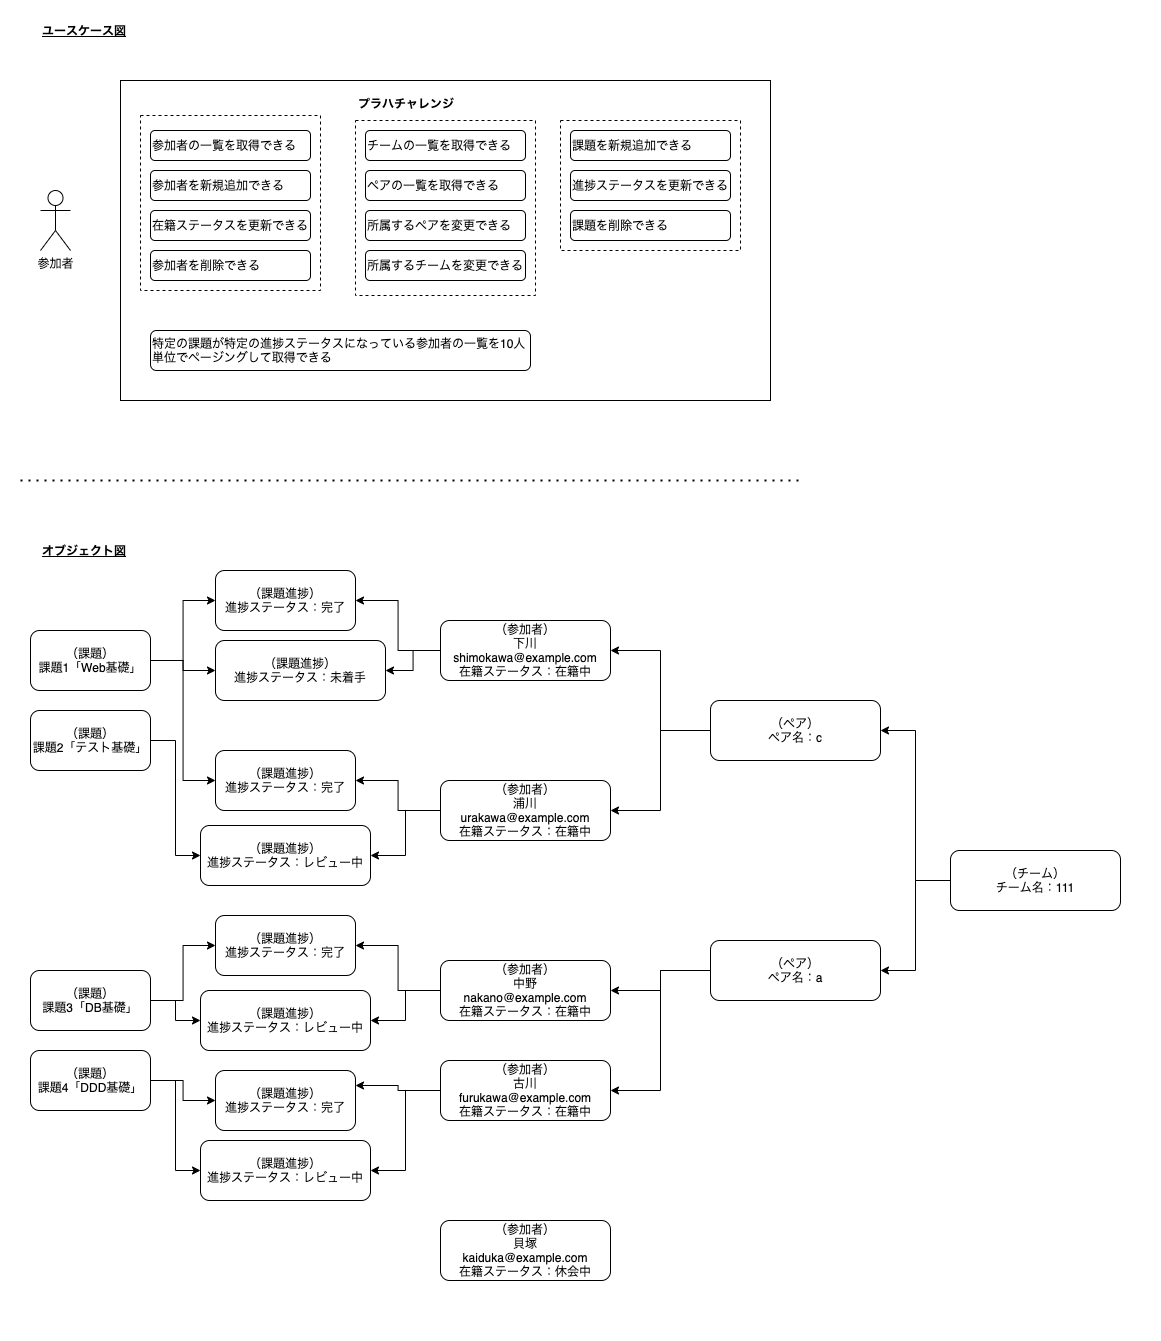

The diagram above was exported from draw.io. Its source (the exported page's mxGraphModel, read from the mxfile embedded in the PNG):
<mxGraphModel dx="1343" dy="896" grid="1" gridSize="10" guides="1" tooltips="1" connect="1" arrows="1" fold="1" page="1" pageScale="1" pageWidth="827" pageHeight="1169" math="0" shadow="0">
  <root>
    <mxCell id="0" />
    <mxCell id="1" parent="0" />
    <mxCell id="51" value="" style="rounded=0;whiteSpace=wrap;html=1;strokeColor=none;" vertex="1" parent="1">
      <mxGeometry width="820" height="440" as="geometry" />
    </mxCell>
    <mxCell id="3" value="ユースケース図" style="text;html=1;align=left;verticalAlign=middle;resizable=0;points=[];autosize=1;strokeColor=none;fontStyle=5" parent="1" vertex="1">
      <mxGeometry x="40" y="20" width="100" height="20" as="geometry" />
    </mxCell>
    <mxCell id="4" value="参加者" style="shape=umlActor;verticalLabelPosition=bottom;verticalAlign=top;html=1;outlineConnect=0;" parent="1" vertex="1">
      <mxGeometry x="40" y="190" width="30" height="60" as="geometry" />
    </mxCell>
    <mxCell id="7" value="" style="group" parent="1" vertex="1" connectable="0">
      <mxGeometry x="120" y="80" width="650" height="370" as="geometry" />
    </mxCell>
    <mxCell id="5" value="" style="rounded=0;whiteSpace=wrap;html=1;align=left;" parent="7" vertex="1">
      <mxGeometry width="650" height="320" as="geometry" />
    </mxCell>
    <mxCell id="6" value="プラハチャレンジ" style="text;html=1;align=left;verticalAlign=middle;resizable=0;points=[];autosize=1;strokeColor=none;fontStyle=1" parent="7" vertex="1">
      <mxGeometry x="235.61958333333328" y="13.214285714285714" width="110" height="20" as="geometry" />
    </mxCell>
    <mxCell id="21" value="参加者の一覧を取得できる" style="rounded=1;whiteSpace=wrap;html=1;align=left;" parent="7" vertex="1">
      <mxGeometry x="30" y="50" width="160" height="30" as="geometry" />
    </mxCell>
    <mxCell id="22" value="参加者を新規追加できる" style="rounded=1;whiteSpace=wrap;html=1;align=left;" parent="7" vertex="1">
      <mxGeometry x="30" y="90" width="160" height="30" as="geometry" />
    </mxCell>
    <mxCell id="23" value="在籍ステータスを更新できる" style="rounded=1;whiteSpace=wrap;html=1;align=left;" parent="7" vertex="1">
      <mxGeometry x="30" y="130" width="160" height="30" as="geometry" />
    </mxCell>
    <mxCell id="24" value="参加者を削除できる" style="rounded=1;whiteSpace=wrap;html=1;align=left;" parent="7" vertex="1">
      <mxGeometry x="30" y="170" width="160" height="30" as="geometry" />
    </mxCell>
    <mxCell id="25" value="チームの一覧を取得できる" style="rounded=1;whiteSpace=wrap;html=1;align=left;" parent="7" vertex="1">
      <mxGeometry x="245" y="50" width="160" height="30" as="geometry" />
    </mxCell>
    <mxCell id="26" value="ペアの一覧を取得できる" style="rounded=1;whiteSpace=wrap;html=1;align=left;" parent="7" vertex="1">
      <mxGeometry x="245" y="90" width="160" height="30" as="geometry" />
    </mxCell>
    <mxCell id="27" value="所属するペアを変更できる" style="rounded=1;whiteSpace=wrap;html=1;align=left;" parent="7" vertex="1">
      <mxGeometry x="245" y="130" width="160" height="30" as="geometry" />
    </mxCell>
    <mxCell id="28" value="所属するチームを変更できる" style="rounded=1;whiteSpace=wrap;html=1;align=left;" parent="7" vertex="1">
      <mxGeometry x="245" y="170" width="160" height="30" as="geometry" />
    </mxCell>
    <mxCell id="30" value="進捗ステータスを更新できる" style="rounded=1;whiteSpace=wrap;html=1;align=left;" parent="7" vertex="1">
      <mxGeometry x="450" y="90" width="160" height="30" as="geometry" />
    </mxCell>
    <mxCell id="31" value="課題を削除できる" style="rounded=1;whiteSpace=wrap;html=1;align=left;" parent="7" vertex="1">
      <mxGeometry x="450" y="130" width="160" height="30" as="geometry" />
    </mxCell>
    <mxCell id="32" value="特定の課題が特定の進捗ステータスになっている参加者の一覧を10人単位でページングして取得できる" style="rounded=1;whiteSpace=wrap;html=1;align=left;" parent="7" vertex="1">
      <mxGeometry x="30" y="250" width="380" height="40" as="geometry" />
    </mxCell>
    <mxCell id="33" value="" style="rounded=0;whiteSpace=wrap;html=1;align=left;fillColor=none;strokeColor=#000000;dashed=1;" parent="7" vertex="1">
      <mxGeometry x="20" y="35" width="180" height="175" as="geometry" />
    </mxCell>
    <mxCell id="29" value="課題を新規追加できる" style="rounded=1;whiteSpace=wrap;html=1;align=left;" parent="1" vertex="1">
      <mxGeometry x="570" y="130" width="160" height="30" as="geometry" />
    </mxCell>
    <mxCell id="49" value="" style="rounded=0;whiteSpace=wrap;html=1;align=left;fillColor=none;strokeColor=#000000;dashed=1;" vertex="1" parent="1">
      <mxGeometry x="355" y="120" width="180" height="175" as="geometry" />
    </mxCell>
    <mxCell id="50" value="" style="rounded=0;whiteSpace=wrap;html=1;align=left;fillColor=none;strokeColor=#000000;dashed=1;" vertex="1" parent="1">
      <mxGeometry x="560" y="120" width="180" height="130" as="geometry" />
    </mxCell>
    <mxCell id="52" value="" style="endArrow=none;dashed=1;html=1;dashPattern=1 3;strokeWidth=2;" edge="1" parent="1">
      <mxGeometry width="50" height="50" relative="1" as="geometry">
        <mxPoint x="20" y="480" as="sourcePoint" />
        <mxPoint x="800" y="480" as="targetPoint" />
      </mxGeometry>
    </mxCell>
    <mxCell id="53" value="" style="rounded=0;whiteSpace=wrap;html=1;strokeColor=none;" vertex="1" parent="1">
      <mxGeometry y="520" width="1160" height="820" as="geometry" />
    </mxCell>
    <mxCell id="54" value="オブジェクト図" style="text;html=1;align=left;verticalAlign=middle;resizable=0;points=[];autosize=1;strokeColor=none;fontStyle=5" vertex="1" parent="1">
      <mxGeometry x="40" y="540" width="100" height="20" as="geometry" />
    </mxCell>
    <mxCell id="62" style="edgeStyle=orthogonalEdgeStyle;rounded=0;orthogonalLoop=1;jettySize=auto;html=1;entryX=1;entryY=0.5;entryDx=0;entryDy=0;" edge="1" parent="1" source="55" target="57">
      <mxGeometry relative="1" as="geometry" />
    </mxCell>
    <mxCell id="63" style="edgeStyle=orthogonalEdgeStyle;rounded=0;orthogonalLoop=1;jettySize=auto;html=1;entryX=1;entryY=0.5;entryDx=0;entryDy=0;" edge="1" parent="1" source="55" target="60">
      <mxGeometry relative="1" as="geometry" />
    </mxCell>
    <mxCell id="55" value="（参加者）&lt;br&gt;下川&lt;br&gt;shimokawa@example.com&lt;br&gt;在籍ステータス：在籍中" style="rounded=1;whiteSpace=wrap;html=1;" vertex="1" parent="1">
      <mxGeometry x="440" y="620" width="170" height="60" as="geometry" />
    </mxCell>
    <mxCell id="61" style="edgeStyle=orthogonalEdgeStyle;rounded=0;orthogonalLoop=1;jettySize=auto;html=1;entryX=0;entryY=0.5;entryDx=0;entryDy=0;" edge="1" parent="1" source="56" target="57">
      <mxGeometry relative="1" as="geometry" />
    </mxCell>
    <mxCell id="64" style="edgeStyle=orthogonalEdgeStyle;rounded=0;orthogonalLoop=1;jettySize=auto;html=1;entryX=0;entryY=0.5;entryDx=0;entryDy=0;" edge="1" parent="1" source="56" target="60">
      <mxGeometry relative="1" as="geometry" />
    </mxCell>
    <mxCell id="68" style="edgeStyle=orthogonalEdgeStyle;rounded=0;orthogonalLoop=1;jettySize=auto;html=1;entryX=0;entryY=0.5;entryDx=0;entryDy=0;" edge="1" parent="1" source="56" target="65">
      <mxGeometry relative="1" as="geometry" />
    </mxCell>
    <mxCell id="56" value="（課題）&lt;br&gt;課題1「Web基礎」" style="rounded=1;whiteSpace=wrap;html=1;" vertex="1" parent="1">
      <mxGeometry x="30" y="630" width="120" height="60" as="geometry" />
    </mxCell>
    <mxCell id="57" value="（課題進捗）&lt;br&gt;進捗ステータス：完了" style="rounded=1;whiteSpace=wrap;html=1;" vertex="1" parent="1">
      <mxGeometry x="215" y="570" width="140" height="60" as="geometry" />
    </mxCell>
    <mxCell id="69" style="edgeStyle=orthogonalEdgeStyle;rounded=0;orthogonalLoop=1;jettySize=auto;html=1;entryX=0;entryY=0.5;entryDx=0;entryDy=0;" edge="1" parent="1" source="58" target="66">
      <mxGeometry relative="1" as="geometry" />
    </mxCell>
    <mxCell id="58" value="（課題）&lt;br&gt;課題2「テスト基礎」" style="rounded=1;whiteSpace=wrap;html=1;" vertex="1" parent="1">
      <mxGeometry x="30" y="710" width="120" height="60" as="geometry" />
    </mxCell>
    <mxCell id="71" style="edgeStyle=orthogonalEdgeStyle;rounded=0;orthogonalLoop=1;jettySize=auto;html=1;entryX=1;entryY=0.5;entryDx=0;entryDy=0;" edge="1" parent="1" source="59" target="65">
      <mxGeometry relative="1" as="geometry" />
    </mxCell>
    <mxCell id="72" style="edgeStyle=orthogonalEdgeStyle;rounded=0;orthogonalLoop=1;jettySize=auto;html=1;entryX=1;entryY=0.5;entryDx=0;entryDy=0;" edge="1" parent="1" source="59" target="66">
      <mxGeometry relative="1" as="geometry" />
    </mxCell>
    <mxCell id="59" value="（参加者）&lt;br&gt;浦川&lt;br&gt;urakawa@example.com&lt;br&gt;在籍ステータス：在籍中" style="rounded=1;whiteSpace=wrap;html=1;" vertex="1" parent="1">
      <mxGeometry x="440" y="780" width="170" height="60" as="geometry" />
    </mxCell>
    <mxCell id="60" value="（課題進捗）&lt;br&gt;進捗ステータス：未着手" style="rounded=1;whiteSpace=wrap;html=1;" vertex="1" parent="1">
      <mxGeometry x="215" y="640" width="170" height="60" as="geometry" />
    </mxCell>
    <mxCell id="65" value="（課題進捗）&lt;br&gt;進捗ステータス：完了" style="rounded=1;whiteSpace=wrap;html=1;" vertex="1" parent="1">
      <mxGeometry x="215" y="750" width="140" height="60" as="geometry" />
    </mxCell>
    <mxCell id="66" value="（課題進捗）&lt;br&gt;進捗ステータス：レビュー中" style="rounded=1;whiteSpace=wrap;html=1;" vertex="1" parent="1">
      <mxGeometry x="200" y="825" width="170" height="60" as="geometry" />
    </mxCell>
    <mxCell id="73" value="（参加者）&lt;br&gt;貝塚&lt;br&gt;kaiduka@example.com&lt;br&gt;在籍ステータス：休会中" style="rounded=1;whiteSpace=wrap;html=1;" vertex="1" parent="1">
      <mxGeometry x="440" y="1220" width="170" height="60" as="geometry" />
    </mxCell>
    <mxCell id="75" style="edgeStyle=orthogonalEdgeStyle;rounded=0;orthogonalLoop=1;jettySize=auto;html=1;entryX=1;entryY=0.5;entryDx=0;entryDy=0;" edge="1" parent="1" source="74" target="55">
      <mxGeometry relative="1" as="geometry" />
    </mxCell>
    <mxCell id="76" style="edgeStyle=orthogonalEdgeStyle;rounded=0;orthogonalLoop=1;jettySize=auto;html=1;entryX=1;entryY=0.5;entryDx=0;entryDy=0;" edge="1" parent="1" source="74" target="59">
      <mxGeometry relative="1" as="geometry" />
    </mxCell>
    <mxCell id="74" value="（ペア）&lt;br&gt;ペア名：c&lt;br&gt;" style="rounded=1;whiteSpace=wrap;html=1;" vertex="1" parent="1">
      <mxGeometry x="710" y="700" width="170" height="60" as="geometry" />
    </mxCell>
    <mxCell id="78" style="edgeStyle=orthogonalEdgeStyle;rounded=0;orthogonalLoop=1;jettySize=auto;html=1;entryX=1;entryY=0.5;entryDx=0;entryDy=0;" edge="1" parent="1" source="77" target="74">
      <mxGeometry relative="1" as="geometry" />
    </mxCell>
    <mxCell id="80" style="edgeStyle=orthogonalEdgeStyle;rounded=0;orthogonalLoop=1;jettySize=auto;html=1;entryX=1;entryY=0.5;entryDx=0;entryDy=0;" edge="1" parent="1" source="77" target="79">
      <mxGeometry relative="1" as="geometry" />
    </mxCell>
    <mxCell id="77" value="（チーム）&lt;br&gt;チーム名：111" style="rounded=1;whiteSpace=wrap;html=1;" vertex="1" parent="1">
      <mxGeometry x="950" y="850" width="170" height="60" as="geometry" />
    </mxCell>
    <mxCell id="83" style="edgeStyle=orthogonalEdgeStyle;rounded=0;orthogonalLoop=1;jettySize=auto;html=1;entryX=1;entryY=0.5;entryDx=0;entryDy=0;" edge="1" parent="1" source="79" target="81">
      <mxGeometry relative="1" as="geometry" />
    </mxCell>
    <mxCell id="84" style="edgeStyle=orthogonalEdgeStyle;rounded=0;orthogonalLoop=1;jettySize=auto;html=1;entryX=1;entryY=0.5;entryDx=0;entryDy=0;" edge="1" parent="1" source="79" target="82">
      <mxGeometry relative="1" as="geometry" />
    </mxCell>
    <mxCell id="79" value="（ペア）&lt;br&gt;ペア名：a" style="rounded=1;whiteSpace=wrap;html=1;" vertex="1" parent="1">
      <mxGeometry x="710" y="940" width="170" height="60" as="geometry" />
    </mxCell>
    <mxCell id="91" style="edgeStyle=orthogonalEdgeStyle;rounded=0;orthogonalLoop=1;jettySize=auto;html=1;entryX=1;entryY=0.5;entryDx=0;entryDy=0;" edge="1" parent="1" source="81" target="87">
      <mxGeometry relative="1" as="geometry" />
    </mxCell>
    <mxCell id="92" style="edgeStyle=orthogonalEdgeStyle;rounded=0;orthogonalLoop=1;jettySize=auto;html=1;entryX=1;entryY=0.5;entryDx=0;entryDy=0;" edge="1" parent="1" source="81" target="88">
      <mxGeometry relative="1" as="geometry" />
    </mxCell>
    <mxCell id="81" value="（参加者）&lt;br&gt;中野&lt;br&gt;nakano@example.com&lt;br&gt;在籍ステータス：在籍中" style="rounded=1;whiteSpace=wrap;html=1;" vertex="1" parent="1">
      <mxGeometry x="440" y="960" width="170" height="60" as="geometry" />
    </mxCell>
    <mxCell id="93" style="edgeStyle=orthogonalEdgeStyle;rounded=0;orthogonalLoop=1;jettySize=auto;html=1;entryX=1;entryY=0.25;entryDx=0;entryDy=0;" edge="1" parent="1" source="82" target="89">
      <mxGeometry relative="1" as="geometry" />
    </mxCell>
    <mxCell id="94" style="edgeStyle=orthogonalEdgeStyle;rounded=0;orthogonalLoop=1;jettySize=auto;html=1;entryX=1;entryY=0.5;entryDx=0;entryDy=0;" edge="1" parent="1" source="82" target="90">
      <mxGeometry relative="1" as="geometry" />
    </mxCell>
    <mxCell id="82" value="（参加者）&lt;br&gt;古川&lt;br&gt;furukawa@example.com&lt;br&gt;在籍ステータス：在籍中" style="rounded=1;whiteSpace=wrap;html=1;" vertex="1" parent="1">
      <mxGeometry x="440" y="1060" width="170" height="60" as="geometry" />
    </mxCell>
    <mxCell id="95" style="edgeStyle=orthogonalEdgeStyle;rounded=0;orthogonalLoop=1;jettySize=auto;html=1;entryX=0;entryY=0.5;entryDx=0;entryDy=0;" edge="1" parent="1" source="85" target="87">
      <mxGeometry relative="1" as="geometry" />
    </mxCell>
    <mxCell id="96" style="edgeStyle=orthogonalEdgeStyle;rounded=0;orthogonalLoop=1;jettySize=auto;html=1;entryX=0;entryY=0.5;entryDx=0;entryDy=0;" edge="1" parent="1" source="85" target="88">
      <mxGeometry relative="1" as="geometry" />
    </mxCell>
    <mxCell id="85" value="（課題）&lt;br&gt;課題3「DB基礎」" style="rounded=1;whiteSpace=wrap;html=1;" vertex="1" parent="1">
      <mxGeometry x="30" y="970" width="120" height="60" as="geometry" />
    </mxCell>
    <mxCell id="97" style="edgeStyle=orthogonalEdgeStyle;rounded=0;orthogonalLoop=1;jettySize=auto;html=1;entryX=0;entryY=0.5;entryDx=0;entryDy=0;" edge="1" parent="1" source="86" target="89">
      <mxGeometry relative="1" as="geometry" />
    </mxCell>
    <mxCell id="98" style="edgeStyle=orthogonalEdgeStyle;rounded=0;orthogonalLoop=1;jettySize=auto;html=1;entryX=0;entryY=0.5;entryDx=0;entryDy=0;" edge="1" parent="1" source="86" target="90">
      <mxGeometry relative="1" as="geometry" />
    </mxCell>
    <mxCell id="86" value="（課題）&lt;br&gt;課題4「DDD基礎」" style="rounded=1;whiteSpace=wrap;html=1;" vertex="1" parent="1">
      <mxGeometry x="30" y="1050" width="120" height="60" as="geometry" />
    </mxCell>
    <mxCell id="87" value="（課題進捗）&lt;br&gt;進捗ステータス：完了" style="rounded=1;whiteSpace=wrap;html=1;" vertex="1" parent="1">
      <mxGeometry x="215" y="915" width="140" height="60" as="geometry" />
    </mxCell>
    <mxCell id="88" value="（課題進捗）&lt;br&gt;進捗ステータス：レビュー中" style="rounded=1;whiteSpace=wrap;html=1;" vertex="1" parent="1">
      <mxGeometry x="200" y="990" width="170" height="60" as="geometry" />
    </mxCell>
    <mxCell id="89" value="（課題進捗）&lt;br&gt;進捗ステータス：完了" style="rounded=1;whiteSpace=wrap;html=1;" vertex="1" parent="1">
      <mxGeometry x="215" y="1070" width="140" height="60" as="geometry" />
    </mxCell>
    <mxCell id="90" value="（課題進捗）&lt;br&gt;進捗ステータス：レビュー中" style="rounded=1;whiteSpace=wrap;html=1;" vertex="1" parent="1">
      <mxGeometry x="200" y="1140" width="170" height="60" as="geometry" />
    </mxCell>
  </root>
</mxGraphModel>